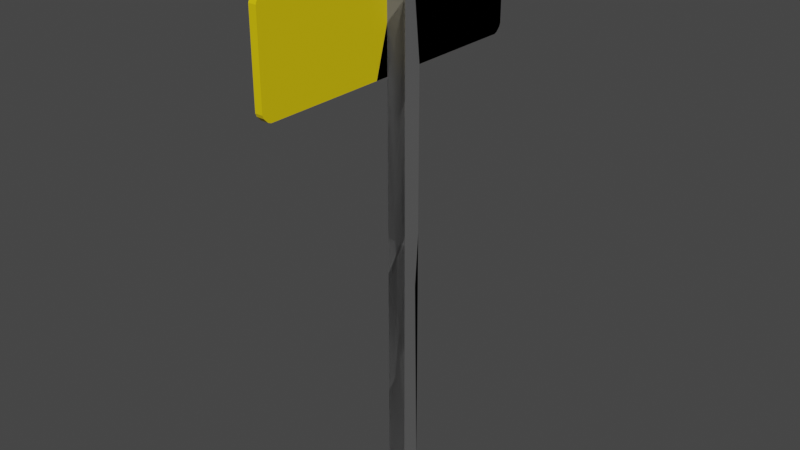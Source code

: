 # Source: Sign3UV_1.blend  (saved by Blender 2.82.7; exported with 4.5.12 LTS)
import bpy
from mathutils import Matrix  # noqa: F401  (used for matrix-valued properties, if any)

bpy.ops.wm.read_factory_settings(use_empty=True)
scene = bpy.context.scene
scene.name = 'Scene'

# ---- collections
col_collection = bpy.data.collections.new('Collection'); scene.collection.children.link(col_collection)

# ---- materials (node trees are filled in below, after node groups)
mat_material = bpy.data.materials.new('Material')
mat_material.alpha_threshold = 0.0
mat_material.use_transparent_shadow = False
mat_material.line_color = (0.0, 0.0, 0.0, 1.0)
mat_material_005 = bpy.data.materials.new('Material.005')
mat_material_005.use_transparent_shadow = False
mat_material_006 = bpy.data.materials.new('Material.006')
mat_material_006.use_transparent_shadow = False

# ---- material node trees
mat_material.use_nodes = True; mat_material.node_tree.nodes.clear()
_N = mat_material.node_tree.nodes; _L = mat_material.node_tree.links
n0 = _N.new('ShaderNodeOutputMaterial'); n0.name = 'Material Output'; n0.location = (300, 300)
n1 = _N.new('ShaderNodeBsdfPrincipled'); n1.name = 'Principled BSDF'; n1.location = (10, 300)
n1.distribution = 'GGX'
n1.subsurface_method = 'BURLEY'
n1.inputs[0].default_value = (0.1262, 0.1262, 0.1262, 1.0)
n1.inputs[2].default_value = 0.4
n1.inputs[3].default_value = 1.45
n1.inputs[27].default_value = (0.0, 0.0, 0.0, 1.0)
n1.inputs[28].default_value = 1.0
_L.new(n1.outputs[0], n0.inputs[0])
n0.is_active_output = True
mat_material_005.use_nodes = True; mat_material_005.node_tree.nodes.clear()
_N = mat_material_005.node_tree.nodes; _L = mat_material_005.node_tree.links
n0 = _N.new('ShaderNodeOutputMaterial'); n0.name = 'Material Output'; n0.location = (300, 300)
n1 = _N.new('ShaderNodeBsdfPrincipled'); n1.name = 'Principled BSDF'; n1.location = (10, 300)
n1.distribution = 'GGX'
n1.subsurface_method = 'BURLEY'
n1.inputs[0].default_value = (0.8, 0.5979, 0.0, 1.0)
n1.inputs[3].default_value = 1.45
n1.inputs[27].default_value = (0.0, 0.0, 0.0, 1.0)
n1.inputs[28].default_value = 1.0
_L.new(n1.outputs[0], n0.inputs[0])
n0.is_active_output = True
mat_material_006.use_nodes = True; mat_material_006.node_tree.nodes.clear()
_N = mat_material_006.node_tree.nodes; _L = mat_material_006.node_tree.links
n0 = _N.new('ShaderNodeOutputMaterial'); n0.name = 'Material Output'; n0.location = (300, 300)
n1 = _N.new('ShaderNodeBsdfPrincipled'); n1.name = 'Principled BSDF'; n1.location = (10, 300)
n1.distribution = 'GGX'
n1.subsurface_method = 'BURLEY'
n1.inputs[3].default_value = 1.45
n1.inputs[27].default_value = (0.0, 0.0, 0.0, 1.0)
n1.inputs[28].default_value = 1.0
_L.new(n1.outputs[0], n0.inputs[0])
n0.is_active_output = True

# ---- world
world_world = bpy.data.worlds.new('World'); scene.world = world_world
world_world.use_nodes = True; world_world.node_tree.nodes.clear()
_N = world_world.node_tree.nodes; _L = world_world.node_tree.links
n0 = _N.new('ShaderNodeOutputWorld'); n0.name = 'World Output'; n0.location = (300, 300)
n1 = _N.new('ShaderNodeBackground'); n1.name = 'Background'; n1.location = (10, 300)
n1.inputs[0].default_value = (0.05088, 0.05088, 0.05088, 1.0)
_L.new(n1.outputs[0], n0.inputs[0])
n0.is_active_output = True
world_world.color = (0.05088, 0.05088, 0.05088)
world_world.use_sun_shadow = False
world_world.sun_shadow_jitter_overblur = 0.0

# ---- meshes
me_square_cell_004 = bpy.data.meshes.new('Square_cell.004')
me_square_cell_004.from_pydata([(0.1312, 7.21, 0.1312), (0.1312, 5.916, 2.131), (0.1312, 5.873, 2.113), (0.1312, 5.814, 2.055), (0.1312, 5.796, 2.012), (0.0254, 5.796, 2.012), (0.0254, 5.814, 2.055), (0.0254, 5.873, 2.113), (0.0254, 5.916, 2.131), (0.1312, 7.21, 2.012), (0.1312, 7.193, 2.055), (0.1312, 7.134, 2.113), (0.1312, 7.091, 2.131), (0.0254, 7.091, 2.131), (0.0254, 7.134, 2.113), (0.0254, 7.193, 2.055), (0.0254, 7.21, 2.012), (0.3989, 7.21, 0.1312), (0.2129, 7.532, -0.05108), (0.3171, 7.532, -0.05108), (0.2129, 7.532, 0.05103), (0.3171, 7.532, 0.05103), (0.3989, 7.21, 0.005789), (0.344, 7.426, -0.07747), (0.1527, 7.295, -0.1101), (0.1312, 7.21, -0.0933), (0.1312, 6.443, 0.1312), (0.0254, 5.796, 0.2809), (0.3989, 6.781, 0.1312), (0.0254, 7.21, -0.1325), (0.1312, 5.796, 0.32), (0.344, 7.426, -0.07747), (0.3989, 7.21, 0.005789), (0.1527, 7.295, -0.1101), (0.1312, 7.21, -0.0933), (0.3989, 6.781, 0.1312), (0.1312, 6.443, 0.1312), (0.0254, 7.21, -0.1325), (0.0254, 5.796, 0.2809), (0.1312, 5.796, 0.32)], [], [(10, 15, 14, 11), (6, 7, 8, 13, 14, 15, 16, 29, 38, 5), (27, 37, 25, 33, 31, 22, 35, 36, 39), (8, 1, 12, 13), (10, 11, 12, 1, 2, 3, 4, 30, 26, 0, 9), (1, 8, 7, 2), (5, 4, 3, 6), (9, 16, 15, 10), (13, 12, 11, 14), (2, 7, 6, 3), (0, 26, 28, 17), (0, 17, 21, 20), (18, 20, 21, 19), (17, 32, 23, 19, 21), (38, 30, 4, 5), (28, 32, 17), (34, 29, 16, 9, 0), (23, 24, 18, 19), (24, 34, 0, 20, 18)])
me_square_cell_004.polygons.foreach_set('material_index', [1, 2, 0, 1, 1, 1, 1, 1, 1, 1, 0, 0, 0, 0, 1, 0, 1, 0, 0])
_k = set([(22, 31), (22, 35), (23, 24), (23, 32), (24, 34), (25, 33), (25, 37), (26, 28), (26, 30), (27, 37), (27, 39), (28, 32), (29, 34), (29, 38), (30, 38), (31, 33), (35, 36), (36, 39)])
me_square_cell_004.attributes.new('sharp_edge', 'BOOLEAN', 'EDGE').data.foreach_set('value', [ (min(e.vertices), max(e.vertices)) in _k for e in me_square_cell_004.edges])
_uv = me_square_cell_004.uv_layers.new(name='UVMap')
_uv.uv.foreach_set('vector', [0.9219, 0.8871, 0.9135, 0.8871, 0.9135, 0.8824, 0.9219, 0.8824, 0.219, 0.9065, 0.2218, 0.9092, 0.2226, 0.9112, 0.2226, 0.9656, 0.2218, 0.9676, 0.219, 0.9703, 0.217, 0.9712, 0.1177, 0.9712, 0.1369, 0.9057, 0.217, 0.9057, 0.8672, 0.1052, 0.1052, 0.04945, 0.3289, 0.04948, 0.3745, 0.03819, 0.779, 0.02081, 0.8949, 0.04954, 0.8949, 0.1067, 0.3289, 0.1518, 0.3288, 0.238, 0.9135, 0.7849, 0.9219, 0.7849, 0.9219, 0.879, 0.9135, 0.879, 0.4025, 0.4842, 0.3989, 0.4805, 0.3978, 0.4779, 0.3978, 0.4057, 0.3989, 0.403, 0.4025, 0.3994, 0.4051, 0.3983, 0.5091, 0.3983, 0.5207, 0.438, 0.5207, 0.4852, 0.4051, 0.4852, 0.9219, 0.7849, 0.9135, 0.7849, 0.9135, 0.7815, 0.9219, 0.7815, 0.9135, 0.7754, 0.9219, 0.7754, 0.9219, 0.7768, 0.9135, 0.7768, 0.9219, 0.8886, 0.9135, 0.8886, 0.9135, 0.8871, 0.9219, 0.8871, 0.9135, 0.879, 0.9219, 0.879, 0.9219, 0.8824, 0.9135, 0.8824, 0.9219, 0.7815, 0.9135, 0.7815, 0.9135, 0.7768, 0.9219, 0.7768, 0.9219, 0.8886, 0.9219, 0.8271, 0.9434, 0.8542, 0.9434, 0.8886, 0.9219, 0.8886, 0.9434, 0.8886, 0.9368, 0.9143, 0.9285, 0.9143, 0.9285, 0.9143, 0.9285, 0.9143, 0.9368, 0.9143, 0.9368, 0.9143, 0.5207, 0.4852, 0.5284, 0.4852, 0.5335, 0.4985, 0.5319, 0.505, 0.5256, 0.505, 0.9135, 0.7754, 0.9219, 0.7754, 0.9219, 0.7754, 0.9135, 0.7754, 0.5207, 0.4589, 0.5284, 0.4852, 0.5207, 0.4852, 0.9219, 0.8886, 0.9135, 0.8886, 0.9135, 0.8886, 0.9219, 0.8886, 0.9219, 0.8886, 0.939, 0.9058, 0.9237, 0.8953, 0.9285, 0.9143, 0.9368, 0.9143, 0.1187, 0.9751, 0.1195, 0.9712, 0.1299, 0.9712, 0.1262, 0.986, 0.1215, 0.986])
me_square_cell_004.materials.append(mat_material)
me_square_cell_004.materials.append(mat_material_005)
me_square_cell_004.materials.append(mat_material_006)
me_square_cell_004.use_remesh_fix_poles = True
me_square_cell_004.use_remesh_preserve_attributes = False
me_square_cell_004.use_mirror_vertex_groups = False
me_square_cell_004.update()
me_square_cell_001 = bpy.data.meshes.new('Square_cell.001')
me_square_cell_001.from_pydata([(0.1312, 0.1312, -0.1312), (0.1312, 0.1312, 0.1312), (0.1312, 5.796, 0.1312), (0.1312, 5.796, -0.1312), (0.1312, 7.21, -0.1312), (0.0254, 5.916, -2.131), (0.0254, 5.873, -2.113), (0.0254, 5.814, -2.055), (0.0254, 5.796, -2.012), (0.1312, 5.796, -2.012), (0.1312, 5.814, -2.055), (0.1312, 5.873, -2.113), (0.1312, 5.916, -2.131), (0.0254, 7.21, -2.012), (0.0254, 7.193, -2.055), (0.0254, 7.134, -2.113), (0.0254, 7.091, -2.131), (0.3989, 0.1312, -0.1312), (0.3989, 0.1312, 0.1312), (0.3989, 7.21, -0.1312), (0.3989, 7.21, 0.003856), (0.3448, 7.423, -0.07827), (0.1514, 7.29, -0.1114), (0.1312, 7.21, -0.09562), (0.1312, 6.435, 0.1312), (0.0254, 5.796, 0.2786), (0.05995, 7.193, -2.055), (0.3989, 6.786, 0.128), (0.3981, 6.774, 0.1312), (0.1312, 6.981, -2.131), (0.1312, 7.21, -1.909), (0.07419, 7.21, -2.012), (0.0254, 7.21, -0.1349), (0.1312, 5.796, 0.3179), (0.0589, 7.134, -2.113), (0.07205, 7.091, -2.131), (0.3989, 7.21, 0.003856), (0.3448, 7.423, -0.07827), (0.1514, 7.29, -0.1114), (0.1312, 7.21, -0.09562), (0.0254, 5.796, 0.2786), (0.0254, 7.21, -0.1349), (0.05995, 7.193, -2.055), (0.07419, 7.21, -2.012), (0.3989, 6.786, 0.128), (0.1312, 6.435, 0.1312), (0.3981, 6.774, 0.1312), (0.1312, 7.21, -1.909), (0.1312, 6.981, -2.131), (0.1312, 5.796, 0.3179), (0.0589, 7.134, -2.113), (0.07205, 7.091, -2.131), (0.1312, 7.091, -2.131), (0.1312, 7.134, -2.113), (0.1312, 7.193, -2.055), (0.1312, 7.21, -2.012), (0.06222, 7.193, -2.055), (0.1312, 6.985, -2.131), (0.1312, 7.172, -1.949), (0.1312, 7.21, -1.912), (0.07627, 7.21, -2.012), (0.1166, 7.21, -1.939), (0.06138, 7.134, -2.113), (0.07457, 7.091, -2.131), (0.06222, 7.193, -2.055), (0.07627, 7.21, -2.012), (0.1312, 7.21, -1.912), (0.1312, 7.172, -1.949), (0.1166, 7.21, -1.939), (0.1312, 6.985, -2.131), (0.06138, 7.134, -2.113), (0.07457, 7.091, -2.131)], [], [(0, 1, 2, 3), (1, 0, 17, 18), (18, 17, 19, 36, 44, 46), (6, 11, 10, 7), (14, 42, 50, 15), (46, 45, 2, 1, 18), (12, 5, 16, 51, 48), (5, 12, 11, 6), (9, 8, 7, 10), (13, 43, 42, 14), (0, 3, 4, 19, 17), (4, 39, 38), (19, 4, 38, 37), (48, 47, 4, 3, 9, 10, 11, 12), (40, 41, 13, 14, 15, 16, 5, 6, 7, 8), (39, 4, 47, 43, 13, 41), (30, 29, 35, 34, 26, 31), (40, 8, 9, 3, 2, 49), (45, 49, 2), (37, 36, 19), (27, 20, 21, 22, 23, 32, 25, 33, 24, 28), (50, 51, 16, 15), (52, 71, 70, 53), (57, 71, 52), (65, 68, 59, 55), (61, 60, 64, 62, 63, 69, 67), (56, 65, 55, 54), (67, 66, 61), (52, 53, 54, 55, 59, 58, 57), (70, 56, 54, 53)])
me_square_cell_001.polygons.foreach_set('material_index', [0, 0, 0, 1, 1, 0, 1, 1, 1, 1, 0, 0, 0, 1, 2, 1, 0, 1, 1, 0, 0, 1, 1, 1, 1, 0, 1, 0, 1, 1])
_k = set([(20, 21), (20, 27), (21, 22), (22, 23), (23, 32), (24, 28), (24, 33), (25, 32), (25, 33), (26, 31), (26, 34), (27, 28), (29, 30), (29, 35), (30, 31), (34, 35), (36, 37), (36, 44), (37, 38), (38, 39), (39, 41), (40, 41), (40, 49), (42, 43), (42, 50), (43, 47), (44, 46), (45, 46), (45, 49), (47, 48), (48, 51), (50, 51), (56, 65), (56, 70), (57, 58), (57, 71), (58, 59), (59, 68), (60, 61), (60, 64), (61, 66), (62, 63), (62, 64), (63, 69), (65, 68), (66, 67), (67, 69), (70, 71)])
me_square_cell_001.attributes.new('sharp_edge', 'BOOLEAN', 'EDGE').data.foreach_set('value', [ (min(e.vertices), max(e.vertices)) in _k for e in me_square_cell_001.edges])
_uv = me_square_cell_001.uv_layers.new(name='UVMap')
_uv.uv.foreach_set('vector', [0.1178, 0.6432, 0.1299, 0.6432, 0.1299, 0.9057, 0.1178, 0.9057, 0.9219, 0.3218, 0.9219, 0.3218, 0.9434, 0.3218, 0.9434, 0.3218, 0.5207, 0.05009, 0.5368, 0.05009, 0.5368, 0.4852, 0.5285, 0.4852, 0.5209, 0.4592, 0.5207, 0.4585, 0.9135, 0.7815, 0.9219, 0.7815, 0.9219, 0.7768, 0.9135, 0.7768, 0.9135, 0.8871, 0.9162, 0.8871, 0.9161, 0.8824, 0.9135, 0.8824, 0.9433, 0.8536, 0.9219, 0.8265, 0.9219, 0.7754, 0.9219, 0.3218, 0.9434, 0.3218, 0.9219, 0.7849, 0.9135, 0.7849, 0.9135, 0.879, 0.9172, 0.879, 0.9219, 0.8702, 0.9135, 0.7849, 0.9219, 0.7849, 0.9219, 0.7815, 0.9135, 0.7815, 0.9219, 0.7754, 0.9135, 0.7754, 0.9135, 0.7768, 0.9219, 0.7768, 0.9135, 0.8886, 0.9174, 0.8886, 0.9162, 0.8871, 0.9135, 0.8871, 0.9219, 0.3218, 0.9219, 0.7754, 0.9219, 0.8886, 0.9434, 0.8886, 0.9434, 0.3218, 0.1178, 0.9712, 0.1194, 0.9712, 0.1187, 0.9749, 0.9434, 0.8886, 0.9219, 0.8886, 0.9236, 0.8949, 0.939, 0.9055, 0.6598, 0.4711, 0.6461, 0.4852, 0.5368, 0.4852, 0.5368, 0.3983, 0.6524, 0.3983, 0.6551, 0.3994, 0.6587, 0.403, 0.6598, 0.4057, 0.1367, 0.9057, 0.1176, 0.9712, 0.03062, 0.9712, 0.02864, 0.9703, 0.02592, 0.9676, 0.0251, 0.9656, 0.0251, 0.9112, 0.02592, 0.9092, 0.02864, 0.9065, 0.03062, 0.9057, 0.9219, 0.8886, 0.9219, 0.8886, 0.9219, 0.8886, 0.9174, 0.8886, 0.9135, 0.8886, 0.9135, 0.8886, 0.7739, 0.6715, 0.9584, 0.6715, 0.9584, 0.7965, 0.9436, 0.8242, 0.8948, 0.822, 0.8592, 0.7919, 0.9135, 0.7754, 0.9135, 0.7754, 0.9219, 0.7754, 0.9219, 0.7754, 0.9219, 0.7754, 0.9219, 0.7754, 0.5207, 0.4376, 0.5092, 0.3983, 0.5207, 0.3983, 0.5336, 0.4983, 0.5285, 0.4852, 0.5368, 0.4852, 0.1061, 0.1061, 0.1062, 0.04953, 0.2203, 0.02123, 0.629, 0.03888, 0.6718, 0.04948, 0.8953, 0.04946, 0.8952, 0.238, 0.6716, 0.238, 0.6717, 0.1529, 0.1077, 0.1077, 0.9161, 0.8824, 0.9172, 0.879, 0.9135, 0.879, 0.9135, 0.8824, 0.9219, 0.879, 0.9174, 0.879, 0.9163, 0.8824, 0.9219, 0.8824, 0.9219, 0.8705, 0.9174, 0.879, 0.9219, 0.879, 0.9175, 0.8886, 0.9208, 0.8886, 0.9219, 0.8886, 0.9219, 0.8886, 0.2992, 0.2992, 0.5109, 0.2134, 0.6346, 0.1835, 0.8042, 0.1814, 0.8554, 0.2092, 0.8553, 0.329, 0.33, 0.33, 0.9164, 0.8871, 0.9175, 0.8886, 0.9219, 0.8886, 0.9219, 0.8871, 0.33, 0.0, 0.33, 0.0308, 0.2992, 0.0, 0.6598, 0.4779, 0.6587, 0.4805, 0.6551, 0.4842, 0.6524, 0.4852, 0.6463, 0.4852, 0.6486, 0.4829, 0.6598, 0.4714, 0.9163, 0.8824, 0.9164, 0.8871, 0.9219, 0.8871, 0.9219, 0.8824])
me_square_cell_001.materials.append(mat_material)
me_square_cell_001.materials.append(mat_material_005)
me_square_cell_001.materials.append(mat_material_006)
me_square_cell_001.use_remesh_fix_poles = True
me_square_cell_001.use_remesh_preserve_attributes = False
me_square_cell_001.use_mirror_vertex_groups = False
me_square_cell_001.update()
me_square_cell_002_cell_003 = bpy.data.meshes.new('Square_cell.002_cell.003')
me_square_cell_002_cell_003.from_pydata([(0.1312, 5.796, 0.1312), (0.1312, 5.796, -0.1312), (0.1312, 6.435, 0.1312), (0.0254, 5.796, 0.2786), (0.1312, 5.796, 0.3179), (0.1312, 5.796, -0.2931), (0.1312, 6.282, -0.1312), (0.3989, 5.928, -0.1312), (0.3989, 3.714, -0.1312), (0.0254, 6.784, -0.01036), (0.0254, 5.796, -0.3398), (0.3643, 6.747, 0.1266), (0.3981, 6.716, 0.1312), (0.3985, 3.653, 0.1312), (0.3757, 6.746, 0.1312), (0.1312, 3.672, 0.1312), (0.1312, 3.734, -0.1312), (0.1781, 3.73, -0.1312), (0.1312, 3.707, -0.0157), (0.1312, 5.796, 0.3179), (0.0254, 5.796, 0.2786), (0.1312, 6.435, 0.1312), (0.3989, 3.714, -0.1312), (0.1781, 3.73, -0.1312), (0.3985, 3.653, 0.1312), (0.1312, 3.672, 0.1312), (0.1312, 3.734, -0.1312), (0.1312, 3.707, -0.0157), (0.0254, 6.784, -0.01036), (0.3757, 6.746, 0.1312)], [], [(20, 9, 10), (20, 10, 5, 1, 0, 19), (21, 19, 0), (23, 22, 24, 25, 27), (12, 29, 21, 0, 15, 13), (13, 8, 7, 12), (27, 16, 23), (14, 11, 28, 3, 4, 2), (26, 18, 15, 0, 1), (8, 17, 26, 1, 6, 7), (5, 6, 1)])
me_square_cell_002_cell_003.polygons.foreach_set('material_index', [2, 1, 1, 0, 0, 0, 0, 0, 0, 0, 1])
_k = set([(2, 4), (2, 14), (3, 4), (3, 28), (8, 13), (8, 17), (9, 20), (13, 15), (15, 18), (16, 23), (16, 27), (17, 26), (18, 26), (19, 20), (19, 21), (21, 29), (22, 23), (22, 24), (24, 25), (25, 27)])
me_square_cell_002_cell_003.attributes.new('sharp_edge', 'BOOLEAN', 'EDGE').data.foreach_set('value', [ (min(e.vertices), max(e.vertices)) in _k for e in me_square_cell_002_cell_003.edges])
_uv = me_square_cell_002_cell_003.uv_layers.new(name='UVMap')
_uv.uv.foreach_set('vector', [0.1367, 0.9057, 0.1234, 0.9514, 0.1081, 0.9057, 0.9135, 0.7754, 0.9135, 0.7754, 0.9219, 0.7754, 0.9219, 0.7754, 0.9219, 0.7754, 0.9219, 0.7754, 0.5207, 0.4376, 0.5092, 0.3983, 0.5207, 0.3983, 0.5716, 0.5716, 0.5716, 0.1055, 0.7968, 0.1067, 0.7969, 0.671, 0.6708, 0.6708, 0.9433, 0.849, 0.9415, 0.8514, 0.9219, 0.8265, 0.9219, 0.7754, 0.9219, 0.6053, 0.9433, 0.6037, 0.5207, 0.2666, 0.5368, 0.2703, 0.5368, 0.4064, 0.5207, 0.4549, 1.0, 0.6708, 0.9142, 0.5851, 1.0, 0.5716, 0.1551, 0.1115, 0.1792, 0.1113, 0.8953, 0.1062, 0.8952, 0.238, 0.6716, 0.238, 0.6717, 0.1529, 0.1178, 0.8101, 0.1231, 0.8088, 0.1299, 0.8073, 0.1299, 0.9057, 0.1178, 0.9057, 0.9434, 0.6086, 0.9257, 0.6099, 0.9219, 0.6102, 0.9219, 0.7754, 0.9219, 0.8142, 0.9434, 0.7859, 0.5468, 0.3983, 0.5368, 0.4282, 0.5368, 0.3983])
me_square_cell_002_cell_003.materials.append(mat_material)
me_square_cell_002_cell_003.materials.append(mat_material_005)
me_square_cell_002_cell_003.materials.append(mat_material_006)
me_square_cell_002_cell_003.use_remesh_fix_poles = True
me_square_cell_002_cell_003.use_remesh_preserve_attributes = False
me_square_cell_002_cell_003.use_mirror_vertex_groups = False
me_square_cell_002_cell_003.update()
me_square_cell_002_cell_004 = bpy.data.meshes.new('Square_cell.002_cell.004')
me_square_cell_002_cell_004.from_pydata([(0.1312, 0.1312, -0.1312), (0.1312, 0.1312, 0.1312), (0.3989, 0.1312, -0.1312), (0.3989, 0.1312, 0.1312), (0.3989, 3.712, -0.1312), (0.3985, 3.65, 0.1312), (0.1312, 3.671, 0.1312), (0.1312, 3.705, -0.01664), (0.1312, 3.732, -0.1312), (0.1777, 3.728, -0.1312), (0.3989, 3.712, -0.1312), (0.1777, 3.728, -0.1312), (0.3985, 3.65, 0.1312), (0.1312, 3.671, 0.1312), (0.1312, 3.705, -0.01664), (0.1312, 3.732, -0.1312)], [], [(0, 1, 13, 14, 15), (1, 0, 2, 3), (3, 2, 10, 12), (0, 15, 11, 10, 2), (9, 8, 7), (7, 6, 5, 4, 9), (12, 13, 1, 3)])
_k = set([(4, 5), (4, 9), (5, 6), (6, 7), (7, 8), (8, 9), (10, 11), (10, 12), (11, 15), (12, 13), (13, 14), (14, 15)])
me_square_cell_002_cell_004.attributes.new('sharp_edge', 'BOOLEAN', 'EDGE').data.foreach_set('value', [ (min(e.vertices), max(e.vertices)) in _k for e in me_square_cell_002_cell_004.edges])
_uv = me_square_cell_002_cell_004.uv_layers.new(name='UVMap')
_uv.uv.foreach_set('vector', [0.1178, 0.6432, 0.1299, 0.6432, 0.1299, 0.8072, 0.1231, 0.8088, 0.1178, 0.81, 0.9219, 0.3218, 0.9219, 0.3218, 0.9434, 0.3218, 0.9434, 0.3218, 0.5207, 0.05009, 0.5368, 0.05009, 0.5368, 0.2702, 0.5207, 0.2664, 0.9219, 0.3218, 0.9219, 0.6101, 0.9257, 0.6098, 0.9434, 0.6084, 0.9434, 0.3218, 1.0, 0.4278, 0.9151, 0.3297, 1.0, 0.3297, 0.3297, 0.3297, 0.3297, 0.2029, 0.8941, 0.2027, 0.8949, 0.4276, 0.4278, 0.4278, 0.9433, 0.6035, 0.9219, 0.6052, 0.9219, 0.3218, 0.9434, 0.3218])
me_square_cell_002_cell_004.materials.append(mat_material)
me_square_cell_002_cell_004.materials.append(mat_material_005)
me_square_cell_002_cell_004.materials.append(mat_material_006)
me_square_cell_002_cell_004.use_remesh_fix_poles = True
me_square_cell_002_cell_004.use_remesh_preserve_attributes = False
me_square_cell_002_cell_004.use_mirror_vertex_groups = False
me_square_cell_002_cell_004.update()
me_square_cell_002_cell_001 = bpy.data.meshes.new('Square_cell.002_cell.001')
me_square_cell_002_cell_001.from_pydata([(0.1312, 7.21, -0.1312), (0.0254, 5.916, -2.131), (0.0254, 5.873, -2.113), (0.0254, 5.814, -2.055), (0.0254, 5.796, -2.012), (0.1312, 5.796, -2.012), (0.1312, 5.814, -2.055), (0.1312, 5.873, -2.113), (0.1312, 5.916, -2.131), (0.0254, 7.21, -2.012), (0.0254, 7.193, -2.055), (0.0254, 7.134, -2.113), (0.0254, 7.091, -2.131), (0.3989, 7.21, -0.1312), (0.3989, 7.21, 0.003856), (0.1514, 7.29, -0.1114), (0.05995, 7.193, -2.055), (0.3981, 6.774, 0.1312), (0.0254, 7.21, -0.1349), (0.07205, 7.091, -2.131), (0.3448, 7.423, -0.07827), (0.1312, 7.21, -0.09562), (0.3989, 6.786, 0.128), (0.1312, 7.091, -2.131), (0.1312, 7.134, -2.113), (0.1312, 7.193, -2.055), (0.1312, 7.21, -2.012), (0.1312, 7.21, -1.912), (0.07627, 7.21, -2.012), (0.1166, 7.21, -1.939), (0.06138, 7.134, -2.113), (0.1312, 7.172, -1.949), (0.1312, 6.985, -2.131), (0.1312, 5.796, -0.2951), (0.1312, 6.288, -0.1312), (0.3989, 5.935, -0.1312), (0.2226, 6.167, -0.1312), (0.0254, 6.788, -0.01136), (0.0254, 5.796, -0.3418), (0.2885, 6.758, 0.09507), (0.378, 6.749, 0.1312), (0.3981, 6.722, 0.1312), (0.3845, 6.74, 0.1312), (0.0254, 6.788, -0.01136), (0.0254, 7.21, -0.1349), (0.378, 6.749, 0.1312), (0.3981, 6.774, 0.1312), (0.1312, 7.172, -1.949), (0.1312, 6.985, -2.131), (0.1312, 6.985, -2.131), (0.1312, 6.985, -2.131), (0.07627, 7.21, -2.012), (0.07627, 7.21, -2.012), (0.07627, 7.21, -2.012), (0.1166, 7.21, -1.939), (0.3989, 7.21, 0.003856), (0.3448, 7.423, -0.07827), (0.1514, 7.29, -0.1114), (0.1312, 7.21, -0.09562), (0.05995, 7.193, -2.055), (0.05995, 7.193, -2.055), (0.05995, 7.193, -2.055), (0.3989, 6.786, 0.128), (0.1312, 7.21, -1.912), (0.1312, 7.21, -1.912), (0.1312, 7.21, -1.912), (0.06138, 7.134, -2.113), (0.06138, 7.134, -2.113), (0.06138, 7.134, -2.113), (0.07205, 7.091, -2.131), (0.07205, 7.091, -2.131), (0.07205, 7.091, -2.131)], [], [(2, 7, 6, 3), (10, 59, 68, 11), (46, 45, 42, 41), (8, 1, 12, 69, 49), (1, 8, 7, 2), (5, 4, 3, 6), (9, 53, 59, 10), (0, 58, 57), (13, 0, 57, 56), (49, 64, 0, 34, 33, 5, 6, 7, 8), (58, 0, 64, 53, 9, 18), (27, 32, 19, 30, 16, 28), (56, 55, 13), (62, 14, 20, 15, 21, 44, 43, 39, 40, 17), (68, 69, 12, 11), (23, 70, 67, 24), (50, 70, 23), (51, 29, 63, 26), (54, 52, 60, 66, 71, 48, 47), (61, 51, 26, 25), (47, 65, 54), (23, 24, 25, 26, 63, 31, 50), (67, 61, 25, 24), (33, 38, 4, 5), (41, 35, 13, 55, 22, 46), (38, 37, 18, 9, 10, 11, 12, 1, 2, 3, 4), (35, 36, 34, 0, 13)])
me_square_cell_002_cell_001.polygons.foreach_set('material_index', [1, 1, 0, 1, 1, 1, 1, 0, 0, 1, 1, 0, 0, 0, 1, 1, 1, 1, 0, 1, 0, 1, 1, 1, 0, 2, 0])
_k = set([(14, 20), (14, 62), (15, 20), (15, 21), (16, 28), (16, 30), (17, 40), (17, 62), (18, 37), (18, 58), (19, 30), (19, 32), (21, 44), (22, 46), (22, 55), (27, 28), (27, 32), (29, 51), (29, 63), (31, 50), (31, 63), (43, 44), (45, 46), (47, 48), (47, 65), (48, 71), (49, 64), (49, 69), (50, 70), (51, 61), (52, 54), (52, 60), (53, 59), (53, 64), (54, 65), (55, 56), (56, 57), (57, 58), (59, 68), (60, 66), (61, 67), (66, 71), (67, 70), (68, 69)])
me_square_cell_002_cell_001.attributes.new('sharp_edge', 'BOOLEAN', 'EDGE').data.foreach_set('value', [ (min(e.vertices), max(e.vertices)) in _k for e in me_square_cell_002_cell_001.edges])
_uv = me_square_cell_002_cell_001.uv_layers.new(name='UVMap')
_uv.uv.foreach_set('vector', [0.9135, 0.7815, 0.9219, 0.7815, 0.9219, 0.7768, 0.9135, 0.7768, 0.9135, 0.8871, 0.9162, 0.8871, 0.9161, 0.8824, 0.9135, 0.8824, 0.9433, 0.8536, 0.9417, 0.8516, 0.9422, 0.8509, 0.9433, 0.8495, 0.9219, 0.7849, 0.9135, 0.7849, 0.9135, 0.879, 0.9172, 0.879, 0.9219, 0.8702, 0.9135, 0.7849, 0.9219, 0.7849, 0.9219, 0.7815, 0.9135, 0.7815, 0.9219, 0.7754, 0.9135, 0.7754, 0.9135, 0.7768, 0.9219, 0.7768, 0.9135, 0.8886, 0.9174, 0.8886, 0.9162, 0.8871, 0.9135, 0.8871, 0.1178, 0.9712, 0.1194, 0.9712, 0.1187, 0.9749, 0.9434, 0.8886, 0.9219, 0.8886, 0.9236, 0.8949, 0.939, 0.9055, 0.6598, 0.4711, 0.6461, 0.4852, 0.5368, 0.4852, 0.5368, 0.4285, 0.5469, 0.3983, 0.6524, 0.3983, 0.6551, 0.3994, 0.6587, 0.403, 0.6598, 0.4057, 0.9219, 0.8886, 0.9219, 0.8886, 0.9219, 0.8886, 0.9174, 0.8886, 0.9135, 0.8886, 0.9135, 0.8886, 0.7739, 0.6715, 0.9584, 0.6715, 0.9584, 0.7965, 0.9436, 0.8242, 0.8948, 0.822, 0.8592, 0.7919, 0.5336, 0.4983, 0.5285, 0.4852, 0.5368, 0.4852, 0.1061, 0.1061, 0.1062, 0.04953, 0.2203, 0.02123, 0.629, 0.03888, 0.6718, 0.04948, 0.8953, 0.04946, 0.8953, 0.1058, 0.3394, 0.1098, 0.1502, 0.1111, 0.1077, 0.1077, 0.9161, 0.8824, 0.9172, 0.879, 0.9135, 0.879, 0.9135, 0.8824, 0.9219, 0.879, 0.9174, 0.879, 0.9163, 0.8824, 0.9219, 0.8824, 0.9219, 0.8705, 0.9174, 0.879, 0.9219, 0.879, 0.9175, 0.8886, 0.9208, 0.8886, 0.9219, 0.8886, 0.9219, 0.8886, 0.2992, 0.2992, 0.5109, 0.2134, 0.6346, 0.1835, 0.8042, 0.1814, 0.8554, 0.2092, 0.8553, 0.329, 0.33, 0.33, 0.9164, 0.8871, 0.9175, 0.8886, 0.9219, 0.8886, 0.9219, 0.8871, 0.33, 0.0, 0.33, 0.0308, 0.2992, 0.0, 0.6598, 0.4779, 0.6587, 0.4805, 0.6551, 0.4842, 0.6524, 0.4852, 0.6463, 0.4852, 0.6486, 0.4829, 0.6598, 0.4714, 0.9163, 0.8824, 0.9164, 0.8871, 0.9219, 0.8871, 0.9219, 0.8824, 0.9219, 0.7754, 0.9135, 0.7754, 0.9135, 0.7754, 0.9219, 0.7754, 0.5207, 0.4553, 0.5368, 0.4068, 0.5368, 0.4852, 0.5285, 0.4852, 0.5209, 0.4592, 0.5207, 0.4585, 0.108, 0.9057, 0.1233, 0.9516, 0.1176, 0.9712, 0.03062, 0.9712, 0.02864, 0.9703, 0.02592, 0.9676, 0.0251, 0.9656, 0.0251, 0.9112, 0.02592, 0.9092, 0.02864, 0.9065, 0.03062, 0.9057, 0.9434, 0.7864, 0.9293, 0.805, 0.9219, 0.8147, 0.9219, 0.8886, 0.9434, 0.8886])
me_square_cell_002_cell_001.materials.append(mat_material)
me_square_cell_002_cell_001.materials.append(mat_material_005)
me_square_cell_002_cell_001.materials.append(mat_material_006)
me_square_cell_002_cell_001.use_remesh_fix_poles = True
me_square_cell_002_cell_001.use_remesh_preserve_attributes = False
me_square_cell_002_cell_001.use_mirror_vertex_groups = False
me_square_cell_002_cell_001.update()

# ---- objects
ob_square_cell_001 = bpy.data.objects.new('Square_cell.001', me_square_cell_004)
ob_square_cell_002 = bpy.data.objects.new('Square_cell.002', me_square_cell_001)
ob_square_cell_002_cell = bpy.data.objects.new('Square_cell.002_cell', me_square_cell_002_cell_003)
ob_square_cell_002_cell_001 = bpy.data.objects.new('Square_cell.002_cell.001', me_square_cell_002_cell_004)
ob_square_cell_002_cell_002 = bpy.data.objects.new('Square_cell.002_cell.002', me_square_cell_002_cell_001)

# ---- transforms, parenting, visibility, modifiers, constraints
ob_square_cell_001.location = (0.0, 0.0, 0.0)
ob_square_cell_001.rotation_euler = (1.571, -0.0, 0.0)
ob_square_cell_001.lineart.crease_threshold = 0.0
ob_square_cell_002.location = (0.0, 0.0, 0.0)
ob_square_cell_002.rotation_euler = (1.571, -0.0, 0.0)
ob_square_cell_002.lineart.crease_threshold = 0.0
ob_square_cell_002_cell.location = (0.0, 0.0, 0.0)
ob_square_cell_002_cell.rotation_euler = (1.571, -0.0, 0.0)
ob_square_cell_002_cell.lineart.crease_threshold = 0.0
ob_square_cell_002_cell_001.location = (0.0, 0.0, 0.0)
ob_square_cell_002_cell_001.rotation_euler = (1.571, -0.0, 0.0)
ob_square_cell_002_cell_001.lineart.crease_threshold = 0.0
ob_square_cell_002_cell_002.location = (0.0, 0.0, 0.0)
ob_square_cell_002_cell_002.rotation_euler = (1.571, -0.0, 0.0)
ob_square_cell_002_cell_002.lineart.crease_threshold = 0.0

# ---- collection membership
col_collection.objects.link(ob_square_cell_001)
col_collection.objects.link(ob_square_cell_002)
col_collection.objects.link(ob_square_cell_002_cell)
col_collection.objects.link(ob_square_cell_002_cell_001)
col_collection.objects.link(ob_square_cell_002_cell_002)

# ---- scene / render settings (as saved in the file)
scene.frame_start = 1; scene.frame_end = 250; scene.frame_set(1)
scene.render.engine = 'BLENDER_EEVEE_NEXT'
scene.cycles.use_denoising = False
scene.cycles.samples = 128
scene.cycles.sampling_pattern = 'TABULATED_SOBOL'
scene.cycles.use_adaptive_sampling = False
scene.cycles.use_light_tree = False
scene.view_settings.view_transform = 'Filmic'
bpy.context.view_layer.update()

# ---- added for rendering (the .blend has no active camera and no usable light): camera, sun
cam_auto = bpy.data.cameras.new('AutoCamera')
cam_auto.lens = 50.0
cam_auto.sensor_width = 36.0
cam_auto.clip_end = 1000.0
ob_auto_camera = bpy.data.objects.new('AutoCamera', cam_auto)
scene.collection.objects.link(ob_auto_camera)
ob_auto_camera.location = (8.12117, -9.49085, 10.1586)
ob_auto_camera.rotation_euler = (1.09748, -7.21219e-08, 0.694738)
scene.camera = ob_auto_camera
light_auto_sun = bpy.data.lights.new('AutoSun', 'SUN')
light_auto_sun.energy = 3.0
light_auto_sun.angle = 0.0523599
ob_auto_sun = bpy.data.objects.new('AutoSun', light_auto_sun)
scene.collection.objects.link(ob_auto_sun)
ob_auto_sun.rotation_euler = (0.872665, 0.174533, 0.523599)
bpy.context.view_layer.update()

